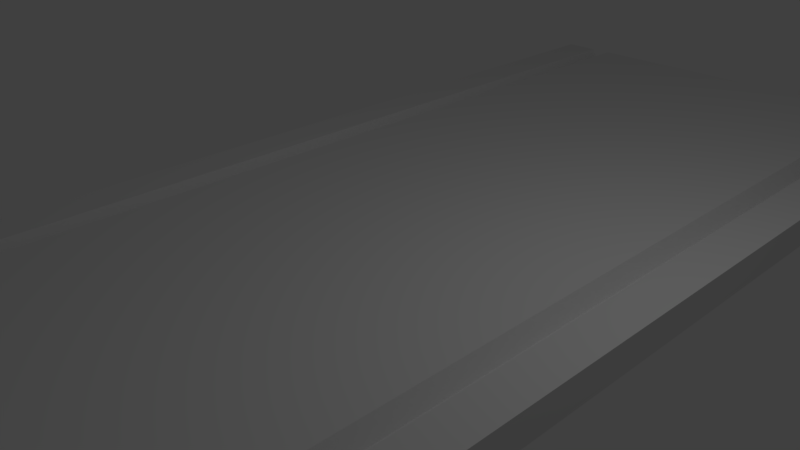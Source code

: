 # Source: bowlingGround.blend  (saved by Blender 2.77.0; exported with 4.5.12 LTS)
import bpy
from mathutils import Matrix  # noqa: F401  (used for matrix-valued properties, if any)

bpy.ops.wm.read_factory_settings(use_empty=True)
scene = bpy.context.scene
scene.name = 'Scene'

# ---- collections
col_collection_1 = bpy.data.collections.new('Collection 1'); scene.collection.children.link(col_collection_1)

# ---- world
world_world = bpy.data.worlds.new('World'); scene.world = world_world
world_world.color = (0.05088, 0.05088, 0.05088)
world_world.use_sun_shadow = False
world_world.sun_shadow_jitter_overblur = 0.0
world_world.cycles.sampling_method = 'MANUAL'

# ---- cameras
cam_camera = bpy.data.cameras.new('Camera')
cam_camera.clip_end = 100.0
cam_camera.lens = 35.0
cam_camera.sensor_width = 32.0
cam_camera.sensor_height = 18.0
cam_camera.ortho_scale = 7.314
cam_camera.dof.focus_distance = 0.0
cam_camera.dof.aperture_fstop = 128.0

# ---- lights
light_lamp = bpy.data.lights.new('Lamp', 'POINT')
light_lamp.transmission_factor = 0.0
light_lamp.cutoff_distance = 30.0
light_lamp.energy = 100.0
light_lamp.shadow_buffer_clip_start = 1.001
light_lamp.shadow_soft_size = 0.1
light_lamp.shadow_maximum_resolution = 0.006
light_lamp.use_absolute_resolution = True

# ---- meshes
me_plane = bpy.data.meshes.new('Plane')
me_plane.from_pydata([(-1.0, -1.0, -0.09765), (1.0, -1.0, -0.09765), (-1.0, 1.0, -0.09765), (1.0, 1.0, -0.09765), (-1.0, -1.0, 0.08516), (1.0, -1.0, 0.08516), (-1.0, 1.0, 0.08516), (1.0, 1.0, 0.08516), (-0.8403, -1.0, -0.09765), (0.8403, -1.0, -0.09765), (0.8403, 1.0, -0.09765), (-0.8403, 1.0, -0.09765), (-0.8403, -1.0, 0.08516), (0.8403, -1.0, 0.08516), (0.8403, 1.0, 0.08516), (-0.8403, 1.0, 0.08516), (-0.8093, -1.0, -0.09765), (0.8093, -1.0, -0.09765), (0.8093, 1.0, -0.09765), (-0.8093, 1.0, -0.09765), (-0.8093, -1.0, -0.005093), (0.8093, -1.0, -0.005093), (0.8093, 1.0, -0.005093), (-0.8093, 1.0, -0.005093), (-0.7818, -1.0, -0.09765), (0.7818, -1.0, -0.09765), (0.7818, 1.0, -0.09765), (-0.7818, 1.0, -0.09765), (-0.7818, -1.0, -0.005093), (0.7818, -1.0, -0.005093), (0.7818, 1.0, -0.005093), (-0.7818, 1.0, -0.005093), (-0.7426, -1.0, -0.09765), (0.7426, -1.0, -0.09765), (0.7426, 1.0, -0.09765), (-0.7426, 1.0, -0.09765), (-0.7426, -1.0, 0.08516), (0.7426, -1.0, 0.08516), (0.7426, 1.0, 0.08516), (-0.7426, 1.0, 0.08516)], [], [(9, 10, 3, 1), (13, 5, 7, 14), (9, 1, 5, 13), (1, 3, 7, 5), (2, 0, 4, 6), (11, 2, 6, 15), (3, 10, 14, 7), (19, 11, 15, 23), (0, 8, 12, 4), (17, 9, 13, 21), (4, 12, 15, 6), (21, 13, 14, 22), (0, 2, 11, 8), (17, 18, 10, 9), (8, 11, 19, 16), (25, 26, 18, 17), (12, 20, 23, 15), (29, 21, 22, 30), (8, 16, 20, 12), (25, 17, 21, 29), (10, 18, 22, 14), (27, 19, 23, 31), (18, 26, 30, 22), (35, 27, 31, 39), (16, 24, 28, 20), (33, 25, 29, 37), (20, 28, 31, 23), (37, 29, 30, 38), (16, 19, 27, 24), (33, 34, 26, 25), (24, 27, 35, 32), (32, 35, 34, 33), (28, 36, 39, 31), (36, 37, 38, 39), (24, 32, 36, 28), (32, 33, 37, 36), (26, 34, 38, 30), (34, 35, 39, 38)])
_uv = me_plane.uv_layers.new(name='UVMap')
_uv.uv.foreach_set('vector', [0.5031, 0.03993, 0.0, 0.03993, 0.0, 7.451e-08, 0.5031, 0.0, 0.1294, 0.5, 0.1695, 0.5, 0.1695, 1.0, 0.1294, 1.0, 0.9227, 0.03993, 0.9227, 0.0, 0.9686, 0.0, 0.9686, 0.03993, 0.08917, 0.5, 0.08917, 1.0, 0.04459, 1.0, 0.04459, 0.5, 0.04459, 0.5, 0.04459, 1.0, 7.497e-08, 1.0, 0.0, 0.5, 0.9227, 0.4601, 0.9227, 0.5, 0.8767, 0.5, 0.8767, 0.4601, 0.9227, 0.0, 0.9227, 0.03993, 0.8767, 0.03993, 0.8767, 2.98e-08, 0.9227, 0.4523, 0.9227, 0.4601, 0.8767, 0.4601, 0.8994, 0.4523, 0.9227, 0.5, 0.9227, 0.4601, 0.9686, 0.4601, 0.9686, 0.5, 0.9227, 0.04767, 0.9227, 0.03993, 0.9686, 0.03993, 0.9459, 0.04767, 0.08917, 0.5, 0.1294, 0.5, 0.1294, 1.0, 0.08917, 1.0, 0.2418, 1.0, 0.2179, 1.0, 0.2179, 0.5, 0.2418, 0.5, 0.5031, 0.5, 7.497e-08, 0.5, 7.497e-08, 0.4601, 0.5031, 0.4601, 0.5031, 0.04767, 0.0, 0.04767, 0.0, 0.03993, 0.5031, 0.03993, 0.5031, 0.4601, 7.497e-08, 0.4601, 7.497e-08, 0.4523, 0.5031, 0.4523, 0.5031, 0.05456, 2.999e-08, 0.05456, 0.0, 0.04767, 0.5031, 0.04767, 0.194, 0.5, 0.2179, 0.5, 0.2179, 1.0, 0.194, 1.0, 0.9931, 0.0, 1.0, 0.0, 1.0, 0.5, 0.9931, 0.5, 0.9227, 0.4601, 0.9227, 0.4523, 0.9459, 0.4523, 0.9686, 0.4601, 0.9227, 0.05456, 0.9227, 0.04767, 0.9459, 0.04767, 0.9459, 0.05456, 0.9227, 0.03993, 0.9227, 0.04767, 0.8994, 0.04767, 0.8767, 0.03993, 0.9227, 0.4454, 0.9227, 0.4523, 0.8994, 0.4523, 0.8994, 0.4454, 0.9227, 0.04767, 0.9227, 0.05456, 0.8994, 0.05456, 0.8994, 0.04767, 0.9227, 0.4356, 0.9227, 0.4454, 0.8994, 0.4454, 0.8767, 0.4356, 0.9227, 0.4523, 0.9227, 0.4454, 0.9459, 0.4454, 0.9459, 0.4523, 0.9227, 0.06436, 0.9227, 0.05456, 0.9459, 0.05456, 0.9686, 0.06436, 0.2418, 0.5, 0.2487, 0.5, 0.2487, 1.0, 0.2418, 1.0, 0.9686, 0.0, 0.9931, 0.0, 0.9931, 0.5, 0.9686, 0.5, 0.5031, 0.4523, 7.497e-08, 0.4523, 7.497e-08, 0.4454, 0.5031, 0.4454, 0.5031, 0.06436, 2.999e-08, 0.06436, 2.999e-08, 0.05456, 0.5031, 0.05456, 0.5031, 0.4454, 7.497e-08, 0.4454, 7.497e-08, 0.4356, 0.5031, 0.4356, 0.5031, 0.4356, 7.497e-08, 0.4356, 2.999e-08, 0.06436, 0.5031, 0.06436, 0.194, 1.0, 0.1695, 1.0, 0.1695, 0.5, 0.194, 0.5, 0.8767, 0.5, 0.5031, 0.5, 0.5031, 2.831e-07, 0.8767, 0.0, 0.9227, 0.4454, 0.9227, 0.4356, 0.9686, 0.4356, 0.9459, 0.4454, 0.9227, 0.4356, 0.9227, 0.06436, 0.9686, 0.06436, 0.9686, 0.4356, 0.9227, 0.05456, 0.9227, 0.06436, 0.8767, 0.06436, 0.8994, 0.05456, 0.9227, 0.06436, 0.9227, 0.4356, 0.8767, 0.4356, 0.8767, 0.06436])
me_plane.use_remesh_preserve_volume = False
me_plane.use_remesh_preserve_attributes = False
me_plane.use_mirror_vertex_groups = False
me_plane.update()

# ---- objects
ob_plane = bpy.data.objects.new('Plane', me_plane)
ob_lamp = bpy.data.objects.new('Lamp', light_lamp)
ob_camera = bpy.data.objects.new('Camera', cam_camera)

# ---- transforms, parenting, visibility, modifiers, constraints
ob_plane.location = (0.0, 0.0, -0.08171)
ob_plane.scale = (3.643, 9.012, 2.444)
ob_plane.lineart.crease_threshold = 0.0
ob_lamp.location = (4.076, 1.005, 5.673)
ob_lamp.rotation_euler = (0.6503, 0.05522, 1.866)
ob_lamp.lock_rotations_4d = False
ob_lamp.empty_display_type = 'ARROWS'
ob_lamp.color = (0.0, 0.0, 0.0, 0.0)
ob_lamp.lineart.crease_threshold = 0.0
ob_camera.location = (7.481, -6.508, 5.113)
ob_camera.rotation_euler = (1.109, 0.01082, 0.8149)
ob_camera.lock_rotations_4d = False
ob_camera.empty_display_type = 'ARROWS'
ob_camera.color = (0.0, 0.0, 0.0, 0.0)
ob_camera.display_type = 'WIRE'
ob_camera.lineart.crease_threshold = 0.0

# ---- collection membership
col_collection_1.objects.link(ob_plane)
col_collection_1.objects.link(ob_lamp)
col_collection_1.objects.link(ob_camera)

# ---- scene / render settings (as saved in the file)
scene.camera = ob_camera
scene.frame_start = 1; scene.frame_end = 250; scene.frame_set(1)
scene.render.engine = 'BLENDER_EEVEE_NEXT'
scene.render.resolution_percentage = 50
scene.render.dither_intensity = 0.0
scene.cycles.use_denoising = False
scene.cycles.samples = 128
scene.cycles.sampling_pattern = 'TABULATED_SOBOL'
scene.cycles.light_sampling_threshold = 0.0
scene.cycles.use_adaptive_sampling = False
scene.cycles.use_light_tree = False
scene.cycles.blur_glossy = 0.0
scene.cycles.sample_clamp_indirect = 0.0
scene.view_settings.view_transform = 'Standard'
bpy.context.view_layer.update()
